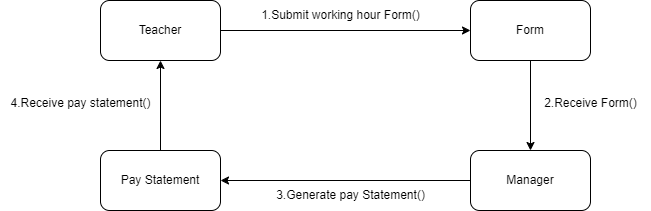

The diagram above was exported from draw.io. Its source (the exported page's mxGraphModel, read from the mxfile embedded in the PNG):
<mxGraphModel dx="1342" dy="454" grid="1" gridSize="10" guides="1" tooltips="1" connect="1" arrows="1" fold="1" page="1" pageScale="1" pageWidth="850" pageHeight="1100" math="0" shadow="0">
  <root>
    <mxCell id="0" />
    <mxCell id="1" parent="0" />
    <mxCell id="e9gyQT7XWxHtqrxwDp2f-6" style="edgeStyle=orthogonalEdgeStyle;rounded=0;orthogonalLoop=1;jettySize=auto;html=1;exitX=1;exitY=0.5;exitDx=0;exitDy=0;" edge="1" parent="1" source="e9gyQT7XWxHtqrxwDp2f-1" target="e9gyQT7XWxHtqrxwDp2f-4">
      <mxGeometry relative="1" as="geometry" />
    </mxCell>
    <mxCell id="e9gyQT7XWxHtqrxwDp2f-1" value="Teacher" style="rounded=1;whiteSpace=wrap;html=1;" vertex="1" parent="1">
      <mxGeometry x="90" y="210" width="120" height="60" as="geometry" />
    </mxCell>
    <mxCell id="e9gyQT7XWxHtqrxwDp2f-7" style="edgeStyle=orthogonalEdgeStyle;rounded=0;orthogonalLoop=1;jettySize=auto;html=1;exitX=0.5;exitY=0;exitDx=0;exitDy=0;entryX=0.5;entryY=1;entryDx=0;entryDy=0;" edge="1" parent="1" source="e9gyQT7XWxHtqrxwDp2f-3" target="e9gyQT7XWxHtqrxwDp2f-1">
      <mxGeometry relative="1" as="geometry" />
    </mxCell>
    <mxCell id="e9gyQT7XWxHtqrxwDp2f-3" value="Pay Statement" style="rounded=1;whiteSpace=wrap;html=1;" vertex="1" parent="1">
      <mxGeometry x="90" y="360" width="120" height="60" as="geometry" />
    </mxCell>
    <mxCell id="e9gyQT7XWxHtqrxwDp2f-9" style="edgeStyle=orthogonalEdgeStyle;rounded=0;orthogonalLoop=1;jettySize=auto;html=1;exitX=0.5;exitY=1;exitDx=0;exitDy=0;" edge="1" parent="1" source="e9gyQT7XWxHtqrxwDp2f-4" target="e9gyQT7XWxHtqrxwDp2f-5">
      <mxGeometry relative="1" as="geometry" />
    </mxCell>
    <mxCell id="e9gyQT7XWxHtqrxwDp2f-4" value="Form" style="rounded=1;whiteSpace=wrap;html=1;" vertex="1" parent="1">
      <mxGeometry x="460" y="210" width="120" height="60" as="geometry" />
    </mxCell>
    <mxCell id="e9gyQT7XWxHtqrxwDp2f-8" style="edgeStyle=orthogonalEdgeStyle;rounded=0;orthogonalLoop=1;jettySize=auto;html=1;exitX=0;exitY=0.5;exitDx=0;exitDy=0;entryX=1;entryY=0.5;entryDx=0;entryDy=0;" edge="1" parent="1" source="e9gyQT7XWxHtqrxwDp2f-5" target="e9gyQT7XWxHtqrxwDp2f-3">
      <mxGeometry relative="1" as="geometry" />
    </mxCell>
    <mxCell id="e9gyQT7XWxHtqrxwDp2f-5" value="Manager" style="rounded=1;whiteSpace=wrap;html=1;" vertex="1" parent="1">
      <mxGeometry x="460" y="360" width="120" height="60" as="geometry" />
    </mxCell>
    <mxCell id="e9gyQT7XWxHtqrxwDp2f-10" value="4.Receive pay statement()" style="text;html=1;align=center;verticalAlign=middle;resizable=0;points=[];autosize=1;strokeColor=none;fillColor=none;" vertex="1" parent="1">
      <mxGeometry x="-10" y="298" width="160" height="30" as="geometry" />
    </mxCell>
    <mxCell id="e9gyQT7XWxHtqrxwDp2f-11" value="3.Generate pay Statement()" style="text;html=1;align=center;verticalAlign=middle;resizable=0;points=[];autosize=1;strokeColor=none;fillColor=none;" vertex="1" parent="1">
      <mxGeometry x="255" y="390" width="170" height="30" as="geometry" />
    </mxCell>
    <mxCell id="e9gyQT7XWxHtqrxwDp2f-12" value="2.Receive Form()" style="text;html=1;align=center;verticalAlign=middle;resizable=0;points=[];autosize=1;strokeColor=none;fillColor=none;" vertex="1" parent="1">
      <mxGeometry x="520" y="298" width="120" height="30" as="geometry" />
    </mxCell>
    <mxCell id="e9gyQT7XWxHtqrxwDp2f-13" value="1.Submit working hour Form()" style="text;html=1;align=center;verticalAlign=middle;resizable=0;points=[];autosize=1;strokeColor=none;fillColor=none;" vertex="1" parent="1">
      <mxGeometry x="240" y="210" width="180" height="30" as="geometry" />
    </mxCell>
  </root>
</mxGraphModel>